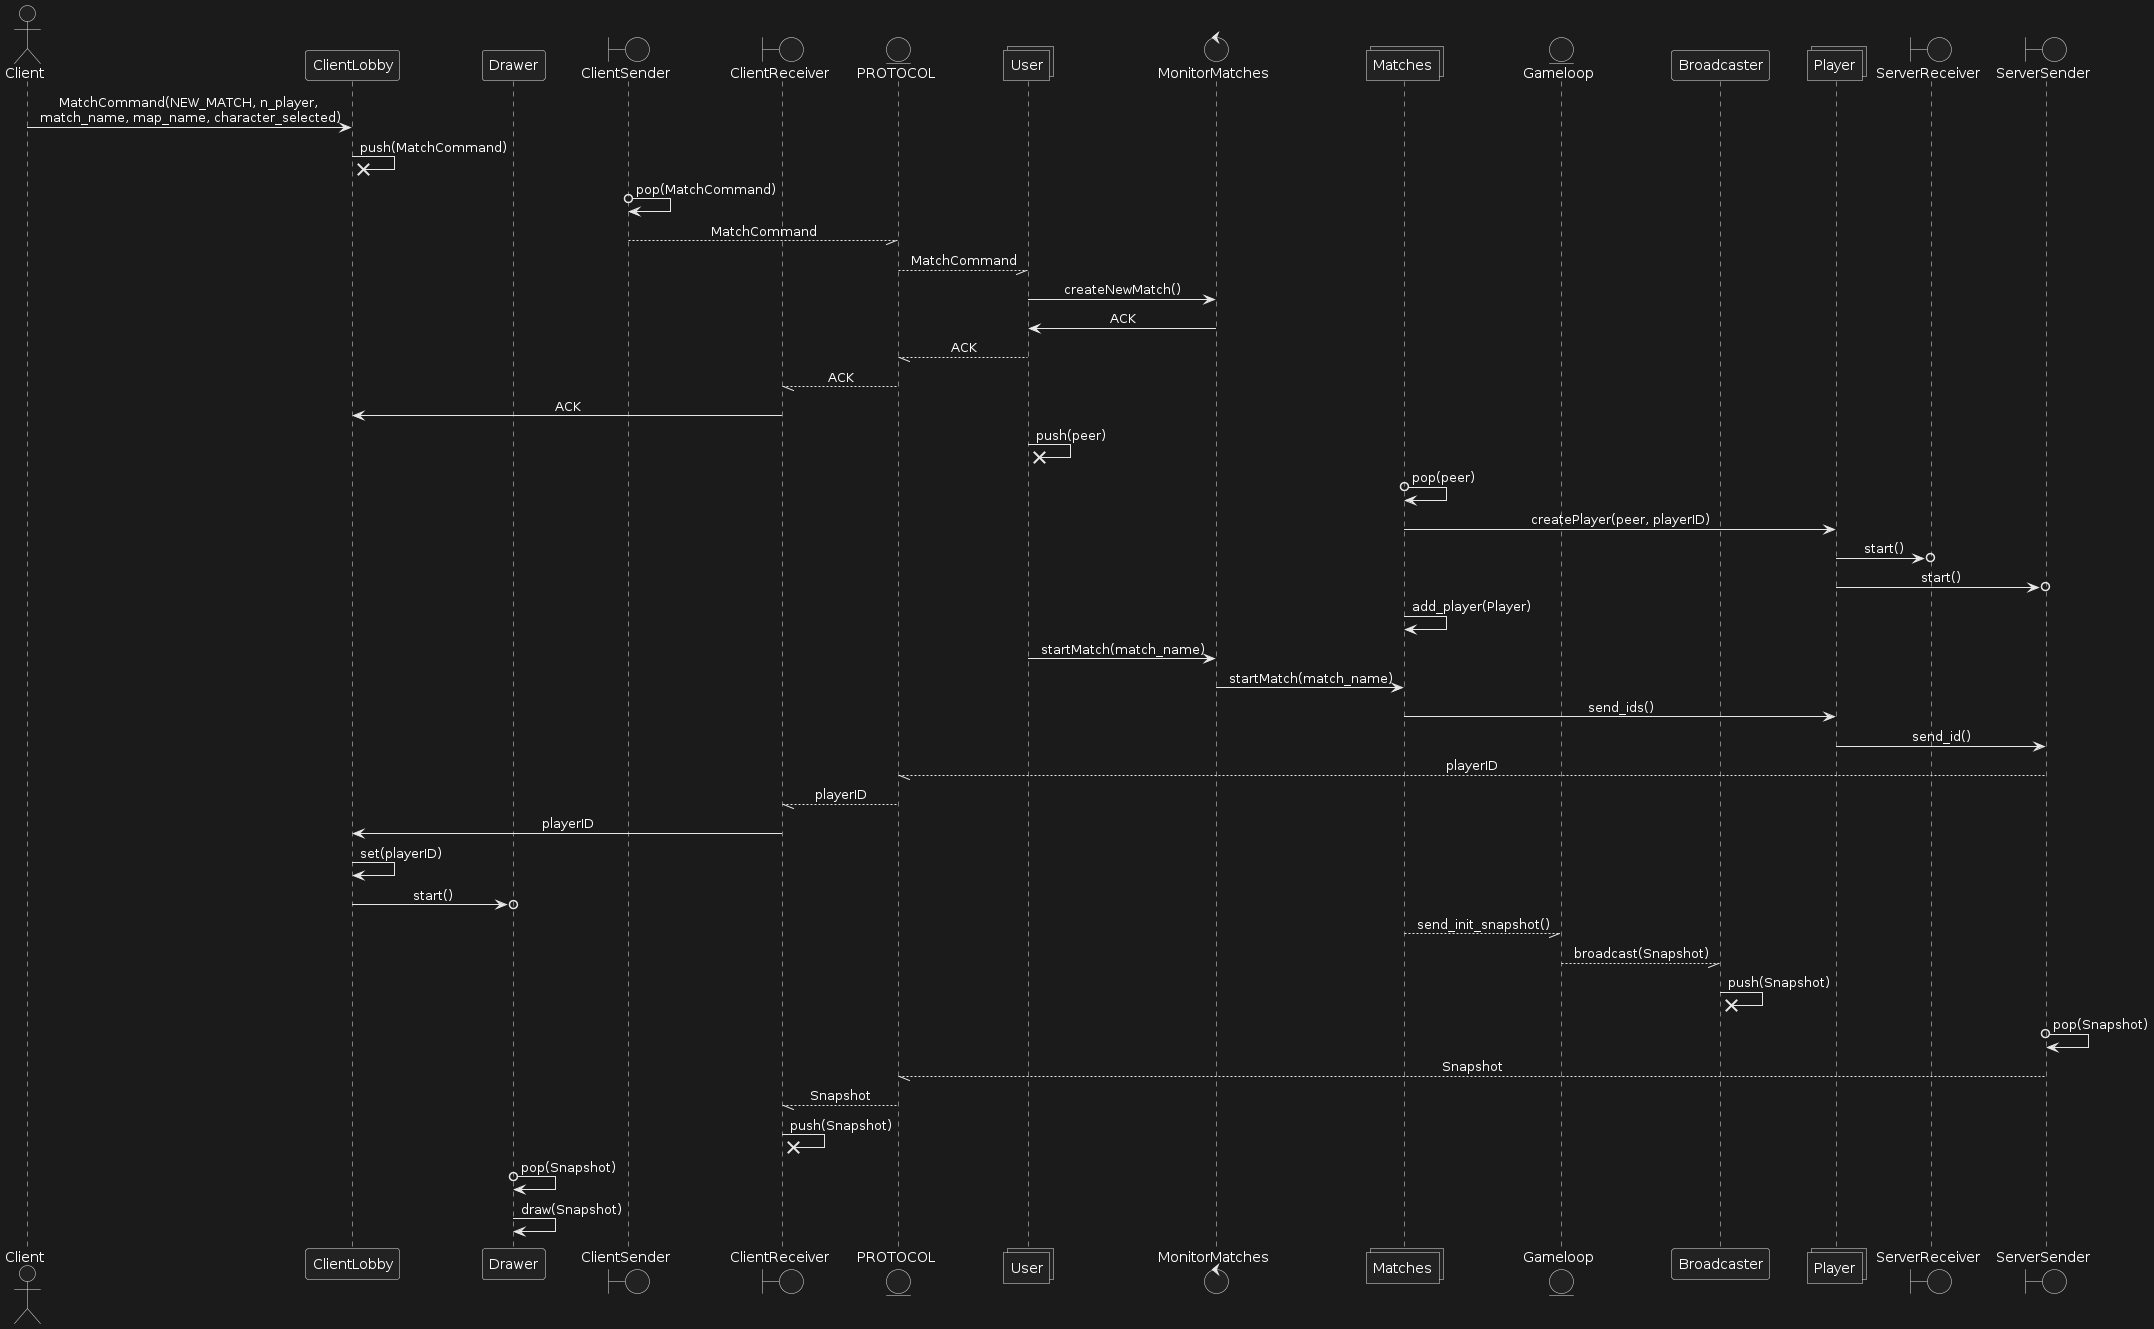

The diagram above was rendered by PlantUML. Its source (embedded in the PNG):
@startuml
skinparam sequenceMessageAlign center
actor Client

Client -> ClientLobby : MatchCommand(NEW_MATCH, n_player, \nmatch_name, map_name, character_selected)

ClientLobby ->x ClientLobby : push(MatchCommand)

participant Drawer

boundary ClientSender

boundary ClientReceiver

ClientSender o-> ClientSender : pop(MatchCommand)

entity PROTOCOL

ClientSender --// PROTOCOL : MatchCommand

collections User

PROTOCOL --// User : MatchCommand

control MonitorMatches

User -> MonitorMatches : createNewMatch()

MonitorMatches -> User: ACK

User --// PROTOCOL : ACK

PROTOCOL --// ClientReceiver : ACK

ClientReceiver -> ClientLobby : ACK

User ->x User : push(peer)

collections Matches

entity Gameloop

participant Broadcaster

collections Player

Matches o-> Matches : pop(peer)

Matches -> Player : createPlayer(peer, playerID)

boundary ServerReceiver

boundary ServerSender

Player ->o ServerReceiver: start()

Player ->o ServerSender : start()

Matches -> Matches : add_player(Player)

User -> MonitorMatches : startMatch(match_name)

MonitorMatches -> Matches : startMatch(match_name)

Matches -> Player : send_ids()

Player -> ServerSender : send_id()

ServerSender --// PROTOCOL : playerID

PROTOCOL --// ClientReceiver: playerID

ClientReceiver -> ClientLobby : playerID

ClientLobby -> ClientLobby : set(playerID)

ClientLobby ->o Drawer : start()

Matches --// Gameloop : send_init_snapshot()

Gameloop --// Broadcaster : broadcast(Snapshot)

Broadcaster ->x Broadcaster : push(Snapshot)

ServerSender o-> ServerSender : pop(Snapshot)

ServerSender --// PROTOCOL : Snapshot

PROTOCOL --// ClientReceiver : Snapshot

ClientReceiver ->x ClientReceiver : push(Snapshot)

Drawer o-> Drawer : pop(Snapshot)

Drawer -> Drawer : draw(Snapshot)
@enduml